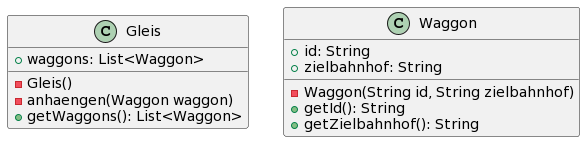

The diagram above was rendered by PlantUML. Its source (embedded in the PNG):
@startuml
class Gleis {
  + waggons: List<Waggon>
  - Gleis()
  - anhaengen(Waggon waggon)
  + getWaggons(): List<Waggon>
}

class Waggon {
  + id: String
  + zielbahnhof: String
  - Waggon(String id, String zielbahnhof)
  + getId(): String
  + getZielbahnhof(): String
}
@enduml